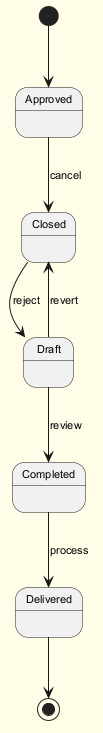

The diagram above was rendered by PlantUML. Its source (embedded in the PNG):
@startuml
skinparam backgroundColor #FFFDE7
skinparam classBackgroundColor #FFF9C4
skinparam classBorderColor #F57F17
skinparam defaultFontSize 11
[*] --> Approved
Approved --> Closed : cancel
Closed --> Draft : reject
Draft --> Completed : review
Completed --> Delivered : process
Draft --> Closed : revert
Delivered --> [*]
@enduml